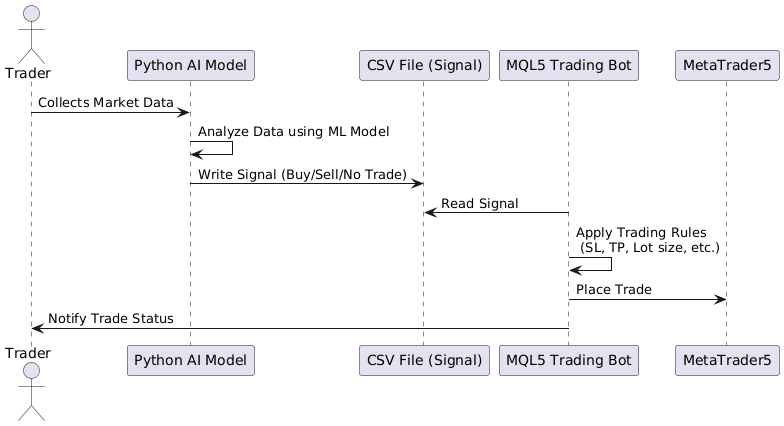

The diagram above was rendered by PlantUML. Its source (embedded in the PNG):
@startuml
actor Trader
participant "Python AI Model" as AI
participant "CSV File (Signal)" as CSV
participant "MQL5 Trading Bot" as MQL

Trader -> AI: Collects Market Data
AI -> AI: Analyze Data using ML Model
AI -> CSV: Write Signal (Buy/Sell/No Trade)
MQL -> CSV: Read Signal
MQL -> MQL: Apply Trading Rules\n (SL, TP, Lot size, etc.)
MQL -> MetaTrader5: Place Trade
MQL -> Trader: Notify Trade Status
@enduml